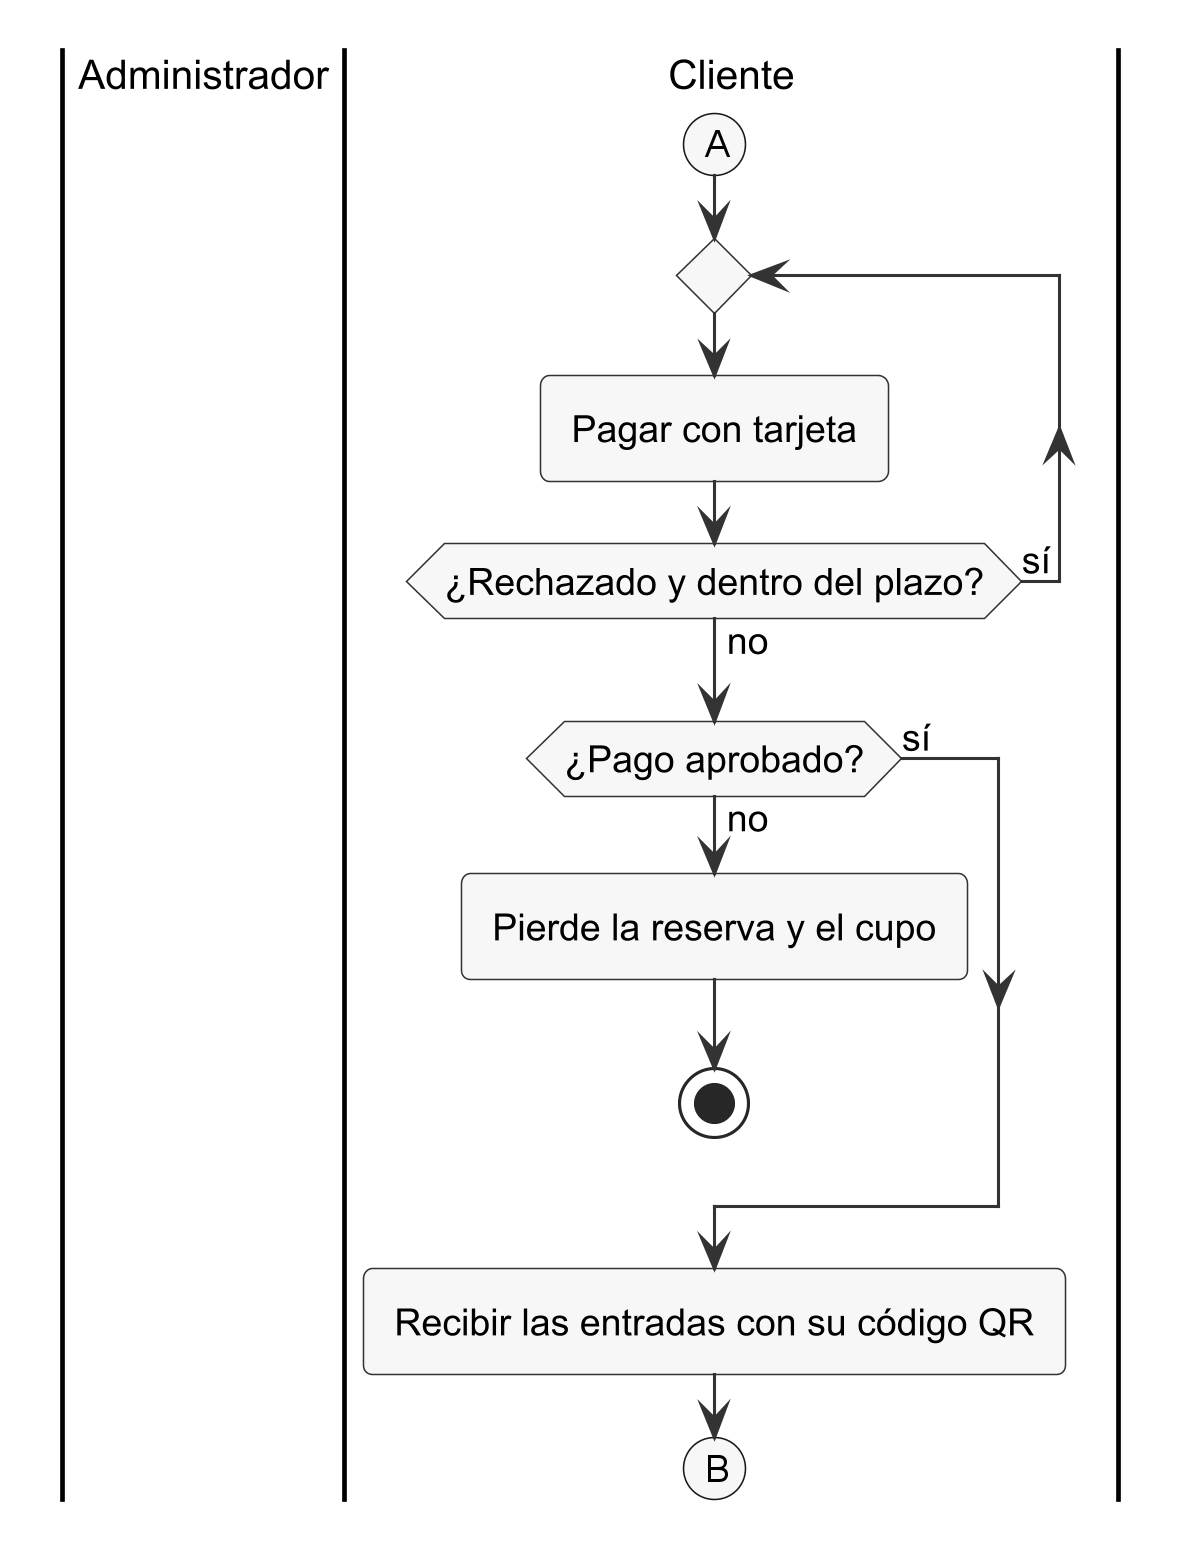

The diagram above was rendered by PlantUML. Its source (embedded in the PNG):
@startuml actividad-2-pago
skinparamlocked dpi 300
!include _estilo.iuml
skinparam ActivityFontSize 12
skinparam ActivityDiamondFontSize 12
skinparam ArrowFontSize 12
skinparam SwimlaneTitleFontSize 13
skinparam ActivityBorderColor #333333
skinparam ActivityBackgroundColor #F7F7F7
skinparam ActivityDiamondBackgroundColor #F7F7F7
' Diagrama de actividad del proceso de negocio, parte 2 de 3: pago y entrega de las entradas.
' Sin recomendaciones de eventos al final: RF-09 no está construido.

|Administrador|
|Cliente|
(A)
repeat
  :Pagar con tarjeta;
repeat while (¿Rechazado y dentro del plazo?) is (sí) not (no)
if (¿Pago aprobado?) then (no)
  :Pierde la reserva y el cupo;
  stop
else (sí)
endif
:Recibir las entradas con su código QR;
(B)
detach
@enduml